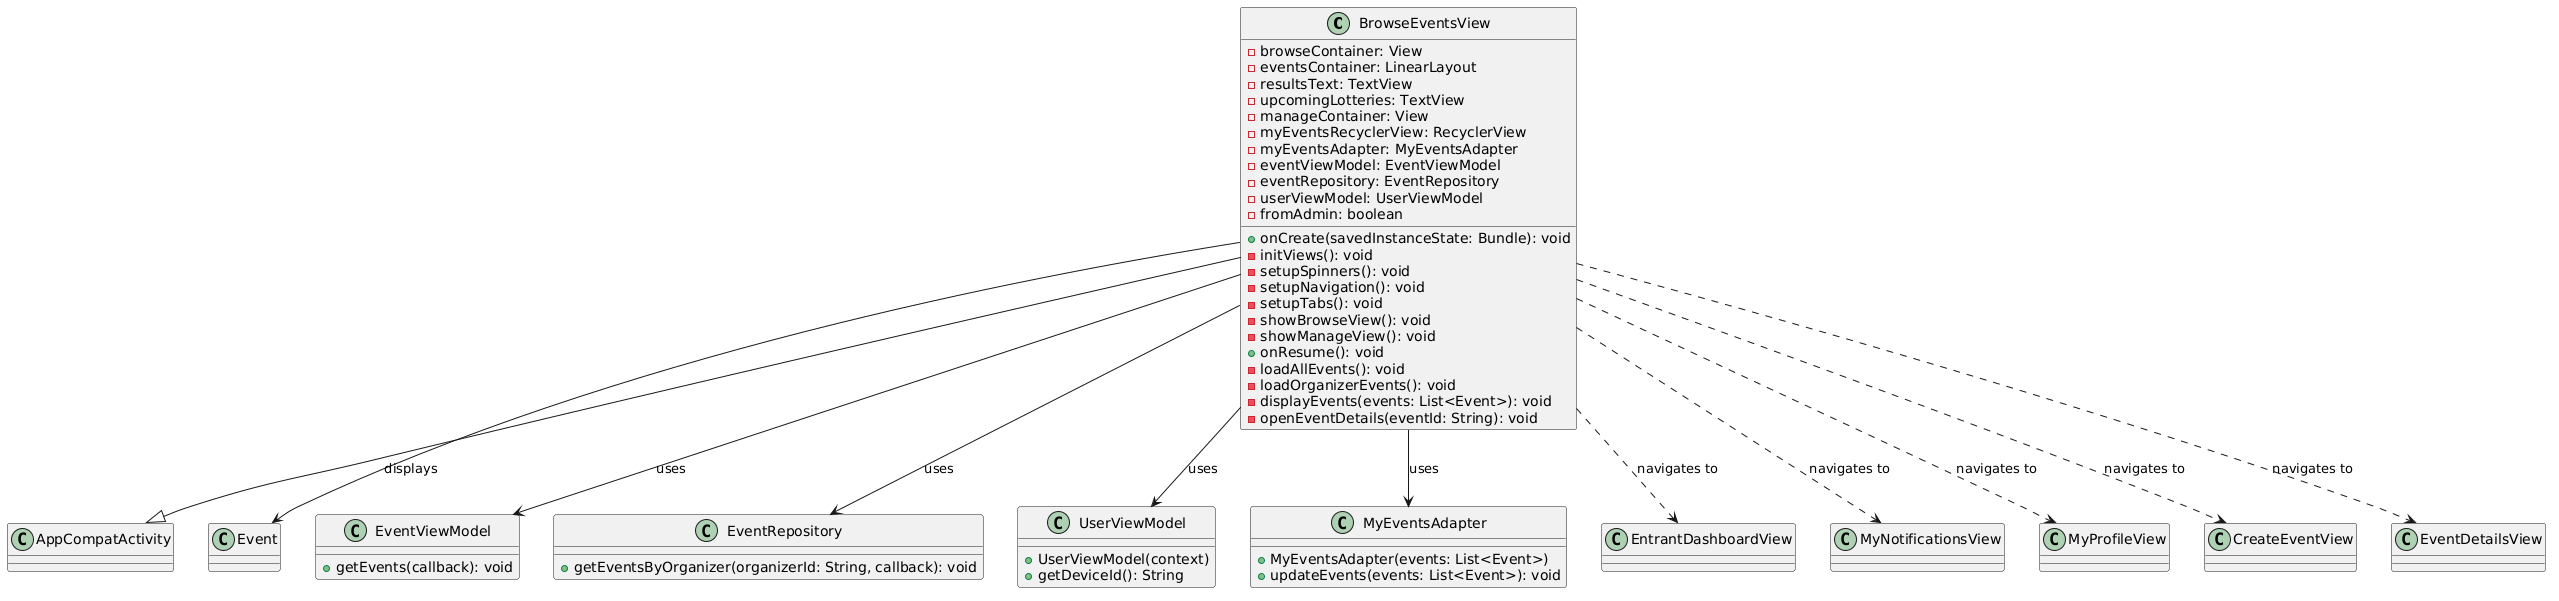

The diagram above was rendered by PlantUML. Its source (embedded in the PNG):
@startuml
class BrowseEventsView {
  - browseContainer: View
  - eventsContainer: LinearLayout
  - resultsText: TextView
  - upcomingLotteries: TextView
  - manageContainer: View
  - myEventsRecyclerView: RecyclerView
  - myEventsAdapter: MyEventsAdapter
  - eventViewModel: EventViewModel
  - eventRepository: EventRepository
  - userViewModel: UserViewModel
  - fromAdmin: boolean

  + onCreate(savedInstanceState: Bundle): void
  - initViews(): void
  - setupSpinners(): void
  - setupNavigation(): void
  - setupTabs(): void
  - showBrowseView(): void
  - showManageView(): void
  + onResume(): void
  - loadAllEvents(): void
  - loadOrganizerEvents(): void
  - displayEvents(events: List<Event>): void
  - openEventDetails(eventId: String): void
}

BrowseEventsView --|> AppCompatActivity

class Event
class EventViewModel {
  + getEvents(callback): void
}

class EventRepository {
  + getEventsByOrganizer(organizerId: String, callback): void
}

class UserViewModel {
  + UserViewModel(context)
  + getDeviceId(): String
}

class MyEventsAdapter {
  + MyEventsAdapter(events: List<Event>)
  + updateEvents(events: List<Event>): void
}

class EntrantDashboardView
class MyNotificationsView
class MyProfileView
class CreateEventView
class EventDetailsView

BrowseEventsView --> EventViewModel : uses
BrowseEventsView --> EventRepository : uses
BrowseEventsView --> UserViewModel : uses
BrowseEventsView --> MyEventsAdapter : uses
BrowseEventsView --> Event : displays

BrowseEventsView ..> EntrantDashboardView : navigates to
BrowseEventsView ..> MyNotificationsView : navigates to
BrowseEventsView ..> MyProfileView : navigates to
BrowseEventsView ..> CreateEventView : navigates to
BrowseEventsView ..> EventDetailsView : navigates to
@enduml